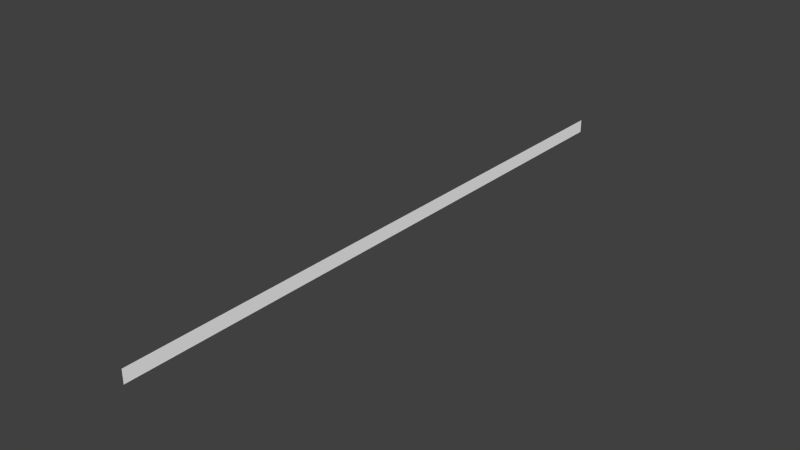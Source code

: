 # Source: zielband.blend  (saved by Blender 2.76.0; exported with 4.5.12 LTS)
import bpy
from mathutils import Matrix  # noqa: F401  (used for matrix-valued properties, if any)

bpy.ops.wm.read_factory_settings(use_empty=True)
scene = bpy.context.scene
scene.name = 'Scene'

# ---- collections
col_collection_1 = bpy.data.collections.new('Collection 1'); scene.collection.children.link(col_collection_1)

# ---- materials (node trees are filled in below, after node groups)
mat_material_001 = bpy.data.materials.new('Material.001')
mat_material_001.alpha_threshold = 0.0
mat_material_001.roughness = 0.5

# ---- material node trees
mat_material_001.use_nodes = True; mat_material_001.node_tree.nodes.clear()
_N = mat_material_001.node_tree.nodes; _L = mat_material_001.node_tree.links
n0 = _N.new('ShaderNodeOutputMaterial'); n0.name = 'Material Output'; n0.location = (300, 300)
n1 = _N.new('ShaderNodeBsdfDiffuse'); n1.name = 'Diffuse BSDF'; n1.location = (10, 300)
n1.inputs[0].default_value = (1.0, 1.0, 1.0, 1.0)
_L.new(n1.outputs[0], n0.inputs[0])
n0.is_active_output = True

# ---- world
world_world = bpy.data.worlds.new('World'); scene.world = world_world
world_world.color = (0.05088, 0.05088, 0.05088)
world_world.use_sun_shadow = False
world_world.sun_shadow_jitter_overblur = 0.0
world_world.cycles.sampling_method = 'MANUAL'
world_world.cycles.sample_map_resolution = 256

# ---- meshes
me_plane_001 = bpy.data.meshes.new('Plane.001')
me_plane_001.from_pydata([(-1.0, -1.0, 0.0), (1.0, -1.0, 0.06213), (-1.0, 1.0, -0.08529), (1.0, 1.0, 0.0)], [], [(0, 1, 3, 2)])
me_plane_001.materials.append(mat_material_001)
me_plane_001.use_remesh_preserve_volume = False
me_plane_001.use_remesh_preserve_attributes = False
me_plane_001.use_mirror_vertex_groups = False
me_plane_001.update()

# ---- objects
ob_plane_001 = bpy.data.objects.new('Plane.001', me_plane_001)

# ---- transforms, parenting, visibility, modifiers, constraints
ob_plane_001.location = (0.0, 0.0, 0.0)
ob_plane_001.rotation_euler = (0.0, 1.571, 0.0)
ob_plane_001.scale = (0.1197, 5.412, 0.0)
ob_plane_001.lineart.crease_threshold = 0.0

# ---- collection membership
col_collection_1.objects.link(ob_plane_001)

# ---- scene / render settings (as saved in the file)
scene.frame_start = 1; scene.frame_end = 250; scene.frame_set(1)
scene.render.engine = 'CYCLES'
scene.render.resolution_percentage = 50
scene.render.dither_intensity = 0.0
scene.cycles.use_denoising = False
scene.cycles.samples = 10
scene.cycles.sampling_pattern = 'TABULATED_SOBOL'
scene.cycles.light_sampling_threshold = 0.0
scene.cycles.use_adaptive_sampling = False
scene.cycles.use_light_tree = False
scene.cycles.blur_glossy = 0.0
scene.cycles.pixel_filter_type = 'GAUSSIAN'
scene.cycles.sample_clamp_indirect = 0.0
scene.view_settings.view_transform = 'Standard'
bpy.context.view_layer.update()

# ---- added for rendering (the .blend has no active camera and no usable light): camera, sun
cam_auto = bpy.data.cameras.new('AutoCamera')
cam_auto.lens = 50.0
cam_auto.sensor_width = 36.0
cam_auto.clip_end = 1000.0
ob_auto_camera = bpy.data.objects.new('AutoCamera', cam_auto)
scene.collection.objects.link(ob_auto_camera)
ob_auto_camera.location = (10.0176, -12.0211, 8.01406)
ob_auto_camera.rotation_euler = (1.09748, -7.21219e-08, 0.694738)
scene.camera = ob_auto_camera
light_auto_sun = bpy.data.lights.new('AutoSun', 'SUN')
light_auto_sun.energy = 3.0
light_auto_sun.angle = 0.0523599
ob_auto_sun = bpy.data.objects.new('AutoSun', light_auto_sun)
scene.collection.objects.link(ob_auto_sun)
ob_auto_sun.rotation_euler = (0.872665, 0.174533, 0.523599)
bpy.context.view_layer.update()

